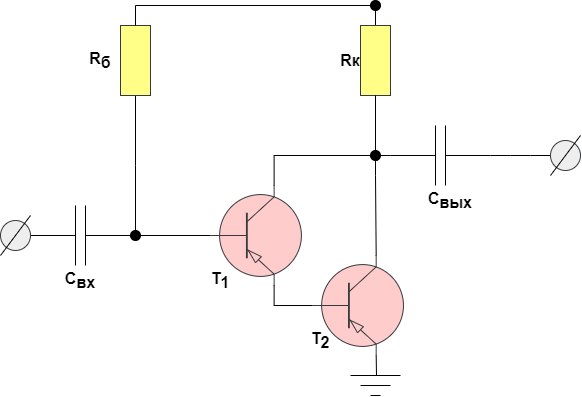

The diagram above was exported from draw.io. Its source (the exported page's mxGraphModel, read from the mxfile embedded in the PNG):
<mxGraphModel dx="1259" dy="738" grid="1" gridSize="10" guides="1" tooltips="1" connect="1" arrows="1" fold="1" page="1" pageScale="1" pageWidth="1100" pageHeight="850" background="none" math="0" shadow="0">
  <root>
    <mxCell id="0" />
    <mxCell id="1" parent="0" />
    <mxCell id="HA46rBQFtu3Ii_ApIT7_-12" style="edgeStyle=orthogonalEdgeStyle;rounded=0;orthogonalLoop=1;jettySize=auto;html=1;exitX=0;exitY=0.5;exitDx=0;exitDy=0;endArrow=none;endFill=0;fontSize=16;fontStyle=1" edge="1" parent="1" source="HA46rBQFtu3Ii_ApIT7_-1">
      <mxGeometry relative="1" as="geometry">
        <mxPoint x="275" y="460" as="targetPoint" />
      </mxGeometry>
    </mxCell>
    <mxCell id="HA46rBQFtu3Ii_ApIT7_-13" style="edgeStyle=orthogonalEdgeStyle;rounded=0;orthogonalLoop=1;jettySize=auto;html=1;exitX=1;exitY=0.5;exitDx=0;exitDy=0;entryX=1;entryY=0.5;entryDx=0;entryDy=0;endArrow=none;endFill=0;fontSize=16;fontStyle=1" edge="1" parent="1" source="HA46rBQFtu3Ii_ApIT7_-41" target="HA46rBQFtu3Ii_ApIT7_-3">
      <mxGeometry relative="1" as="geometry" />
    </mxCell>
    <mxCell id="HA46rBQFtu3Ii_ApIT7_-1" value="" style="rounded=0;whiteSpace=wrap;html=1;rotation=-90;fillColor=#ffff88;strokeColor=#36393d;fontSize=16;fontStyle=1" vertex="1" parent="1">
      <mxGeometry x="240" y="270" width="70" height="30" as="geometry" />
    </mxCell>
    <mxCell id="HA46rBQFtu3Ii_ApIT7_-3" value="" style="rounded=0;whiteSpace=wrap;html=1;rotation=-90;fillColor=#ffff88;strokeColor=#36393d;fontSize=16;fontStyle=1" vertex="1" parent="1">
      <mxGeometry x="480" y="270" width="70" height="30" as="geometry" />
    </mxCell>
    <mxCell id="HA46rBQFtu3Ii_ApIT7_-6" value="" style="verticalLabelPosition=bottom;shadow=0;dashed=0;align=center;html=1;verticalAlign=top;shape=mxgraph.electrical.transistors.pnp_transistor_1;direction=east;flipH=0;flipV=1;fillColor=#ffcccc;strokeColor=#36393d;fontSize=16;fontStyle=1" vertex="1" parent="1">
      <mxGeometry x="347.95" y="410" width="95" height="100" as="geometry" />
    </mxCell>
    <mxCell id="HA46rBQFtu3Ii_ApIT7_-7" value="" style="verticalLabelPosition=bottom;shadow=0;dashed=0;align=center;html=1;verticalAlign=top;shape=mxgraph.electrical.transistors.pnp_transistor_1;direction=east;flipH=0;flipV=1;fillColor=#ffcccc;strokeColor=#36393d;fontSize=16;fontStyle=1" vertex="1" parent="1">
      <mxGeometry x="450" y="480" width="95" height="100" as="geometry" />
    </mxCell>
    <mxCell id="HA46rBQFtu3Ii_ApIT7_-8" value="" style="pointerEvents=1;verticalLabelPosition=bottom;shadow=0;dashed=0;align=center;html=1;verticalAlign=top;shape=mxgraph.electrical.capacitors.capacitor_1;fontSize=16;fontStyle=1" vertex="1" parent="1">
      <mxGeometry x="530" y="350" width="100" height="60" as="geometry" />
    </mxCell>
    <mxCell id="HA46rBQFtu3Ii_ApIT7_-9" value="" style="pointerEvents=1;verticalLabelPosition=bottom;shadow=0;dashed=0;align=center;html=1;verticalAlign=top;shape=mxgraph.electrical.capacitors.capacitor_1;fontSize=16;fontStyle=1" vertex="1" parent="1">
      <mxGeometry x="170" y="430" width="100" height="60" as="geometry" />
    </mxCell>
    <mxCell id="HA46rBQFtu3Ii_ApIT7_-11" style="edgeStyle=orthogonalEdgeStyle;rounded=0;orthogonalLoop=1;jettySize=auto;html=1;exitX=1;exitY=0.5;exitDx=0;exitDy=0;exitPerimeter=0;entryX=0;entryY=0.5;entryDx=0;entryDy=0;entryPerimeter=0;endArrow=none;endFill=0;fontSize=16;fontStyle=1" edge="1" parent="1" source="HA46rBQFtu3Ii_ApIT7_-9" target="HA46rBQFtu3Ii_ApIT7_-6">
      <mxGeometry relative="1" as="geometry" />
    </mxCell>
    <mxCell id="HA46rBQFtu3Ii_ApIT7_-14" style="edgeStyle=orthogonalEdgeStyle;rounded=0;orthogonalLoop=1;jettySize=auto;html=1;exitX=0;exitY=0.5;exitDx=0;exitDy=0;entryX=0.7;entryY=1;entryDx=0;entryDy=0;entryPerimeter=0;endArrow=none;endFill=0;fontSize=16;fontStyle=1" edge="1" parent="1" source="HA46rBQFtu3Ii_ApIT7_-3" target="HA46rBQFtu3Ii_ApIT7_-7">
      <mxGeometry relative="1" as="geometry" />
    </mxCell>
    <mxCell id="HA46rBQFtu3Ii_ApIT7_-16" style="edgeStyle=orthogonalEdgeStyle;rounded=0;orthogonalLoop=1;jettySize=auto;html=1;exitX=0.7;exitY=0;exitDx=0;exitDy=0;exitPerimeter=0;entryX=0;entryY=0.5;entryDx=0;entryDy=0;entryPerimeter=0;endArrow=none;endFill=0;fontSize=16;fontStyle=1" edge="1" parent="1" source="HA46rBQFtu3Ii_ApIT7_-6" target="HA46rBQFtu3Ii_ApIT7_-7">
      <mxGeometry relative="1" as="geometry" />
    </mxCell>
    <mxCell id="HA46rBQFtu3Ii_ApIT7_-18" style="edgeStyle=orthogonalEdgeStyle;rounded=0;orthogonalLoop=1;jettySize=auto;html=1;exitX=0.7;exitY=1;exitDx=0;exitDy=0;exitPerimeter=0;entryX=0;entryY=0.5;entryDx=0;entryDy=0;entryPerimeter=0;endArrow=none;endFill=0;fontSize=16;fontStyle=1" edge="1" parent="1" source="HA46rBQFtu3Ii_ApIT7_-39" target="HA46rBQFtu3Ii_ApIT7_-8">
      <mxGeometry relative="1" as="geometry">
        <Array as="points">
          <mxPoint x="517" y="380" />
        </Array>
      </mxGeometry>
    </mxCell>
    <mxCell id="HA46rBQFtu3Ii_ApIT7_-20" value="" style="endArrow=none;html=1;rounded=0;entryX=0.7;entryY=0;entryDx=0;entryDy=0;entryPerimeter=0;fontSize=16;fontStyle=1" edge="1" parent="1" target="HA46rBQFtu3Ii_ApIT7_-7">
      <mxGeometry width="50" height="50" relative="1" as="geometry">
        <mxPoint x="516" y="600" as="sourcePoint" />
        <mxPoint x="620" y="520" as="targetPoint" />
      </mxGeometry>
    </mxCell>
    <mxCell id="HA46rBQFtu3Ii_ApIT7_-21" value="" style="endArrow=none;html=1;rounded=0;fontSize=16;fontStyle=1" edge="1" parent="1">
      <mxGeometry width="50" height="50" relative="1" as="geometry">
        <mxPoint x="490" y="600" as="sourcePoint" />
        <mxPoint x="540" y="600" as="targetPoint" />
      </mxGeometry>
    </mxCell>
    <mxCell id="HA46rBQFtu3Ii_ApIT7_-22" value="" style="endArrow=none;html=1;rounded=0;fontSize=16;fontStyle=1" edge="1" parent="1">
      <mxGeometry width="50" height="50" relative="1" as="geometry">
        <mxPoint x="500" y="610" as="sourcePoint" />
        <mxPoint x="530" y="610" as="targetPoint" />
      </mxGeometry>
    </mxCell>
    <mxCell id="HA46rBQFtu3Ii_ApIT7_-23" value="" style="endArrow=none;html=1;rounded=0;fontSize=16;fontStyle=1" edge="1" parent="1">
      <mxGeometry width="50" height="50" relative="1" as="geometry">
        <mxPoint x="510" y="620" as="sourcePoint" />
        <mxPoint x="520" y="620" as="targetPoint" />
      </mxGeometry>
    </mxCell>
    <mxCell id="HA46rBQFtu3Ii_ApIT7_-25" value="R&lt;span style=&quot;font-size: 16px;&quot;&gt;&lt;sub style=&quot;font-size: 16px;&quot;&gt;б&lt;/sub&gt;&lt;/span&gt;" style="text;html=1;align=center;verticalAlign=middle;whiteSpace=wrap;rounded=0;fontSize=16;fontStyle=1" vertex="1" parent="1">
      <mxGeometry x="210" y="270" width="60" height="30" as="geometry" />
    </mxCell>
    <mxCell id="HA46rBQFtu3Ii_ApIT7_-26" value="R&lt;span style=&quot;font-size: 16px;&quot;&gt;к&lt;/span&gt;" style="text;html=1;align=center;verticalAlign=middle;whiteSpace=wrap;rounded=0;fontSize=16;fontStyle=1" vertex="1" parent="1">
      <mxGeometry x="460" y="270" width="60" height="30" as="geometry" />
    </mxCell>
    <mxCell id="HA46rBQFtu3Ii_ApIT7_-27" value="С&lt;sub style=&quot;font-size: 16px;&quot;&gt;вх&lt;/sub&gt;" style="text;html=1;align=center;verticalAlign=middle;whiteSpace=wrap;rounded=0;fontSize=16;fontStyle=1" vertex="1" parent="1">
      <mxGeometry x="190" y="490" width="60" height="30" as="geometry" />
    </mxCell>
    <mxCell id="HA46rBQFtu3Ii_ApIT7_-28" value="С&lt;sub style=&quot;font-size: 16px;&quot;&gt;вых&lt;/sub&gt;" style="text;html=1;align=center;verticalAlign=middle;whiteSpace=wrap;rounded=0;fontSize=16;fontStyle=1" vertex="1" parent="1">
      <mxGeometry x="560" y="410" width="60" height="30" as="geometry" />
    </mxCell>
    <mxCell id="HA46rBQFtu3Ii_ApIT7_-29" value="T&lt;sub style=&quot;font-size: 16px;&quot;&gt;1&lt;/sub&gt;" style="text;html=1;align=center;verticalAlign=middle;whiteSpace=wrap;rounded=0;fontSize=16;fontStyle=1" vertex="1" parent="1">
      <mxGeometry x="330" y="490" width="60" height="30" as="geometry" />
    </mxCell>
    <mxCell id="HA46rBQFtu3Ii_ApIT7_-30" value="T&lt;sub style=&quot;font-size: 16px;&quot;&gt;2&lt;/sub&gt;" style="text;html=1;align=center;verticalAlign=middle;whiteSpace=wrap;rounded=0;fontSize=16;fontStyle=1" vertex="1" parent="1">
      <mxGeometry x="430" y="550" width="60" height="30" as="geometry" />
    </mxCell>
    <mxCell id="HA46rBQFtu3Ii_ApIT7_-33" style="edgeStyle=orthogonalEdgeStyle;rounded=0;orthogonalLoop=1;jettySize=auto;html=1;exitX=0;exitY=0.5;exitDx=0;exitDy=0;endArrow=none;endFill=0;fontSize=16;fontStyle=1" edge="1" parent="1" source="HA46rBQFtu3Ii_ApIT7_-31">
      <mxGeometry relative="1" as="geometry">
        <mxPoint x="650" y="380" as="targetPoint" />
      </mxGeometry>
    </mxCell>
    <mxCell id="HA46rBQFtu3Ii_ApIT7_-31" value="" style="ellipse;whiteSpace=wrap;html=1;aspect=fixed;fillColor=#eeeeee;strokeColor=#36393d;fontSize=16;fontStyle=1" vertex="1" parent="1">
      <mxGeometry x="690" y="365" width="30" height="30" as="geometry" />
    </mxCell>
    <mxCell id="HA46rBQFtu3Ii_ApIT7_-32" value="" style="ellipse;whiteSpace=wrap;html=1;aspect=fixed;fillColor=#eeeeee;strokeColor=#36393d;fontSize=16;fontStyle=1" vertex="1" parent="1">
      <mxGeometry x="140" y="445" width="30" height="30" as="geometry" />
    </mxCell>
    <mxCell id="HA46rBQFtu3Ii_ApIT7_-34" value="" style="endArrow=none;html=1;rounded=0;fontSize=16;fontStyle=1" edge="1" parent="1">
      <mxGeometry width="50" height="50" relative="1" as="geometry">
        <mxPoint x="690" y="400" as="sourcePoint" />
        <mxPoint x="720" y="360" as="targetPoint" />
      </mxGeometry>
    </mxCell>
    <mxCell id="HA46rBQFtu3Ii_ApIT7_-35" value="" style="endArrow=none;html=1;rounded=0;fontSize=16;fontStyle=1" edge="1" parent="1">
      <mxGeometry width="50" height="50" relative="1" as="geometry">
        <mxPoint x="140" y="480" as="sourcePoint" />
        <mxPoint x="170" y="440" as="targetPoint" />
      </mxGeometry>
    </mxCell>
    <mxCell id="HA46rBQFtu3Ii_ApIT7_-37" value="" style="ellipse;whiteSpace=wrap;html=1;aspect=fixed;fillColor=#000000;" vertex="1" parent="1">
      <mxGeometry x="270" y="455" width="10" height="10" as="geometry" />
    </mxCell>
    <mxCell id="HA46rBQFtu3Ii_ApIT7_-40" value="" style="edgeStyle=orthogonalEdgeStyle;rounded=0;orthogonalLoop=1;jettySize=auto;html=1;exitX=0.7;exitY=1;exitDx=0;exitDy=0;exitPerimeter=0;entryX=0;entryY=0.5;entryDx=0;entryDy=0;entryPerimeter=0;endArrow=none;endFill=0;fontSize=16;fontStyle=1" edge="1" parent="1" source="HA46rBQFtu3Ii_ApIT7_-6" target="HA46rBQFtu3Ii_ApIT7_-39">
      <mxGeometry relative="1" as="geometry">
        <mxPoint x="414" y="410" as="sourcePoint" />
        <mxPoint x="570" y="380" as="targetPoint" />
      </mxGeometry>
    </mxCell>
    <mxCell id="HA46rBQFtu3Ii_ApIT7_-39" value="" style="ellipse;whiteSpace=wrap;html=1;aspect=fixed;fillColor=#000000;" vertex="1" parent="1">
      <mxGeometry x="510" y="375" width="10" height="10" as="geometry" />
    </mxCell>
    <mxCell id="HA46rBQFtu3Ii_ApIT7_-42" value="" style="edgeStyle=orthogonalEdgeStyle;rounded=0;orthogonalLoop=1;jettySize=auto;html=1;exitX=1;exitY=0.5;exitDx=0;exitDy=0;entryX=0;entryY=0.5;entryDx=0;entryDy=0;endArrow=none;endFill=0;fontSize=16;fontStyle=1" edge="1" parent="1" source="HA46rBQFtu3Ii_ApIT7_-1" target="HA46rBQFtu3Ii_ApIT7_-41">
      <mxGeometry relative="1" as="geometry">
        <mxPoint x="275" y="250" as="sourcePoint" />
        <mxPoint x="515" y="250" as="targetPoint" />
      </mxGeometry>
    </mxCell>
    <mxCell id="HA46rBQFtu3Ii_ApIT7_-41" value="" style="ellipse;whiteSpace=wrap;html=1;aspect=fixed;fillColor=#000000;" vertex="1" parent="1">
      <mxGeometry x="510" y="225" width="10" height="10" as="geometry" />
    </mxCell>
    <mxCell id="HA46rBQFtu3Ii_ApIT7_-44" value="" style="edgeStyle=orthogonalEdgeStyle;rounded=0;orthogonalLoop=1;jettySize=auto;html=1;exitX=1;exitY=0.5;exitDx=0;exitDy=0;exitPerimeter=0;entryX=1;entryY=0.5;entryDx=0;entryDy=0;endArrow=none;endFill=0;fontSize=16;fontStyle=1" edge="1" parent="1" source="HA46rBQFtu3Ii_ApIT7_-8">
      <mxGeometry relative="1" as="geometry">
        <mxPoint x="630" y="380" as="sourcePoint" />
        <mxPoint x="650" y="380" as="targetPoint" />
      </mxGeometry>
    </mxCell>
  </root>
</mxGraphModel>